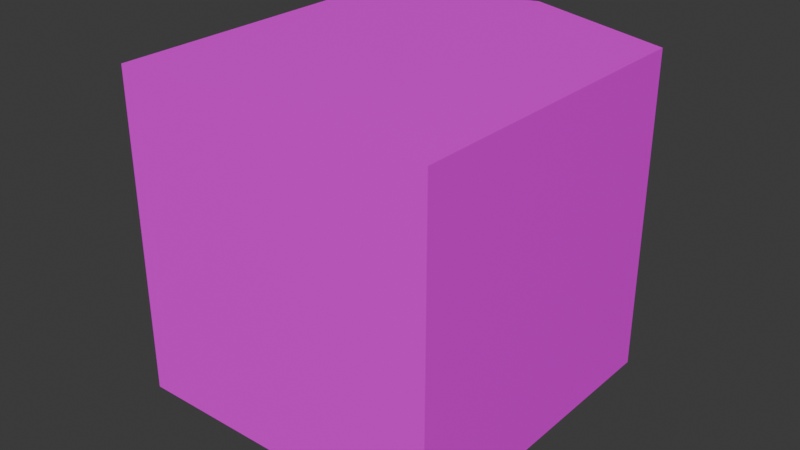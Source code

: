 # Source: wedge.blend  (saved by Blender 4.1.24; exported with 4.5.12 LTS)
import bpy
from mathutils import Matrix  # noqa: F401  (used for matrix-valued properties, if any)

bpy.ops.wm.read_factory_settings(use_empty=True)
scene = bpy.context.scene
scene.name = 'Scene'

# ---- images (referenced by path relative to the original .blend; pixels are not part of the script)
import os
ASSET_DIR = os.environ.get("B2B_ASSET_DIR", "")  # directory of the original .blend (textures are referenced by path, not embedded)
HERE = os.path.dirname(os.path.abspath(__file__))  # packed textures are extracted next to this script under _unpacked/

def load_image(name, relpath, width, height, colorspace="sRGB"):
    """Load a texture the original file referenced (path relative to the .blend, or extracted next to this script)."""
    p = next((c for c in (os.path.join(HERE, relpath), os.path.join(ASSET_DIR, relpath)) if relpath and os.path.exists(c)), "")
    if p:
        img = bpy.data.images.load(p, check_existing=True)
        img.name = name
    else:  # same state as the original file: an image datablock whose file is absent (Cycles renders it pink)
        img = bpy.data.images.new(name, width, height)
        img.source = "FILE"
        img.filepath = "//" + (relpath or name)
    img.colorspace_settings.name = colorspace
    return img
img_1_png = load_image('1.png', '1.png', 1024, 1024, 'sRGB')

# ---- materials (node trees are filled in below, after node groups)
mat_material_001 = bpy.data.materials.new('Material.001')
mat_material_001.use_transparent_shadow = False

# ---- material node trees
mat_material_001.use_nodes = True; mat_material_001.node_tree.nodes.clear()
_N = mat_material_001.node_tree.nodes; _L = mat_material_001.node_tree.links
n0 = _N.new('ShaderNodeBsdfPrincipled'); n0.name = 'Principled BSDF'; n0.location = (10, 300)
n1 = _N.new('ShaderNodeOutputMaterial'); n1.name = 'Material Output'; n1.location = (300, 300)
n2 = _N.new('ShaderNodeTexImage'); n2.name = 'Image Texture'; n2.location = (-280, 260)
n2.image = img_1_png
_L.new(n0.outputs[0], n1.inputs[0])
_L.new(n2.outputs[0], n0.inputs[0])
n1.is_active_output = True

# ---- world
world_world = bpy.data.worlds.new('World'); scene.world = world_world
world_world.use_nodes = True; world_world.node_tree.nodes.clear()
_N = world_world.node_tree.nodes; _L = world_world.node_tree.links
n0 = _N.new('ShaderNodeOutputWorld'); n0.name = 'World Output'; n0.location = (300, 300)
n1 = _N.new('ShaderNodeBackground'); n1.name = 'Background'; n1.location = (10, 300)
n1.inputs[0].default_value = (0.05088, 0.05088, 0.05088, 1.0)
_L.new(n1.outputs[0], n0.inputs[0])
n0.is_active_output = True
world_world.color = (0.05088, 0.05088, 0.05088)
world_world.use_sun_shadow = False
world_world.sun_shadow_jitter_overblur = 0.0

# ---- meshes
me_cube = bpy.data.meshes.new('Cube')
me_cube.from_pydata([(-0.1815, 0.001818, -0.1815), (-0.1815, 0.001818, 0.1815), (-0.1815, 0.3648, -0.1815), (-0.1815, 0.3648, 0.1815), (0.1815, 0.001818, -0.1815), (0.1815, 0.001818, 0.1815), (0.1815, 0.3648, -0.1815), (0.1815, 0.3648, 0.1815), (-0.09206, 0.02778, 0.04157), (-0.09206, 0.04157, 0.02778), (-0.09206, 0.04904, 0.009755), (-0.09206, 0.05, -3.092e-11), (-0.09206, 0.04904, -0.009755), (-0.09206, 0.04157, -0.02778), (-0.09015, 0.009567, 0.04904), (-0.08832, 0.01877, 0.04619), (-0.08664, 0.02724, 0.04157), (-0.08516, 0.03468, 0.03536), (-0.08395, 0.04077, 0.02778), (-0.08304, 0.04531, 0.01913), (-0.08249, 0.0481, 0.009755), (-0.0823, 0.04904, -3.092e-11), (-0.08249, 0.0481, -0.009755), (-0.08304, 0.04531, -0.01913), (-0.08395, 0.04077, -0.02778), (-0.08516, 0.03468, -0.03536), (-0.08664, 0.02724, -0.04157), (-0.08832, 0.01877, -0.04619), (-0.09015, 0.009567, -0.04904), (-0.08832, 0.009012, 0.04904), (-0.08473, 0.01768, 0.04619), (-0.08143, 0.02566, 0.04157), (-0.07853, 0.03266, 0.03536), (-0.07615, 0.03841, 0.02778), (-0.07438, 0.04268, 0.01913), (-0.07329, 0.04531, 0.009755), (-0.07292, 0.04619, -3.092e-11), (-0.07329, 0.04531, -0.009755), (-0.07438, 0.04268, -0.01913), (-0.07615, 0.03841, -0.02778), (-0.07853, 0.03266, -0.03536), (-0.08143, 0.02566, -0.04157), (-0.08473, 0.01768, -0.04619), (-0.08832, 0.009012, -0.04904), (-0.08664, 0.008111, 0.04904), (-0.08143, 0.01591, 0.04619), (-0.07662, 0.0231, 0.04157), (-0.07241, 0.0294, 0.03536), (-0.06896, 0.03457, 0.02778), (-0.06639, 0.03841, 0.01913), (-0.06481, 0.04077, 0.009755), (-0.06428, 0.04157, -3.092e-11), (-0.06481, 0.04077, -0.009755), (-0.06639, 0.03841, -0.01913), (-0.06896, 0.03457, -0.02778), (-0.07241, 0.0294, -0.03536), (-0.07662, 0.0231, -0.04157), (-0.08143, 0.01591, -0.04619), (-0.08664, 0.008111, -0.04904), (-0.08516, 0.006898, 0.04904), (-0.07853, 0.01353, 0.04619), (-0.07241, 0.01964, 0.04157), (-0.06706, 0.025, 0.03536), (-0.06266, 0.0294, 0.02778), (-0.05939, 0.03266, 0.01913), (-0.05738, 0.03468, 0.009755), (-0.0567, 0.03536, -3.092e-11), (-0.05738, 0.03468, -0.009755), (-0.05939, 0.03266, -0.01913), (-0.06266, 0.0294, -0.02778), (-0.06706, 0.025, -0.03536), (-0.07241, 0.01964, -0.04157), (-0.07853, 0.01353, -0.04619), (-0.08516, 0.006898, -0.04904), (-0.08395, 0.005419, 0.04904), (-0.07615, 0.01063, 0.04619), (-0.06896, 0.01543, 0.04157), (-0.06266, 0.01964, 0.03536), (-0.05749, 0.0231, 0.02778), (-0.05365, 0.02566, 0.01913), (-0.05128, 0.02724, 0.009755), (-0.05048, 0.02778, -3.092e-11), (-0.05128, 0.02724, -0.009755), (-0.05365, 0.02566, -0.01913), (-0.05749, 0.0231, -0.02778), (-0.06266, 0.01964, -0.03536), (-0.06896, 0.01543, -0.04157), (-0.07615, 0.01063, -0.04619), (-0.08395, 0.005419, -0.04904), (-0.09206, 1.824e-08, 0.05), (-0.08304, 0.003733, 0.04904), (-0.07438, 0.007322, 0.04619), (-0.06639, 0.01063, 0.04157), (-0.05939, 0.01353, 0.03536), (-0.05365, 0.01591, 0.02778), (-0.04938, 0.01768, 0.01913), (-0.04675, 0.01877, 0.009755), (-0.04586, 0.01913, -3.092e-11), (-0.04675, 0.01877, -0.009755), (-0.04938, 0.01768, -0.01913), (-0.05365, 0.01591, -0.02778), (-0.05939, 0.01353, -0.03536), (-0.06639, 0.01063, -0.04157), (-0.07438, 0.007322, -0.04619), (-0.08304, 0.003733, -0.04904), (-0.08249, 0.001903, 0.04904), (-0.07329, 0.003733, 0.04619), (-0.06481, 0.005419, 0.04157), (-0.05738, 0.006898, 0.03536), (-0.05128, 0.008111, 0.02778), (-0.04675, 0.009012, 0.01913), (-0.04396, 0.009567, 0.009755), (-0.04302, 0.009755, -3.092e-11), (-0.04396, 0.009567, -0.009755), (-0.04675, 0.009012, -0.01913), (-0.05128, 0.008111, -0.02778), (-0.05738, 0.006898, -0.03536), (-0.06481, 0.005419, -0.04157), (-0.07329, 0.003733, -0.04619), (-0.08249, 0.001903, -0.04904), (-0.0823, 1.768e-08, 0.04904), (-0.07292, 1.712e-08, 0.04619), (-0.06428, 1.563e-08, 0.04157), (-0.0567, 1.899e-08, 0.03536), (-0.05048, 1.377e-08, 0.02778), (-0.04586, 2.048e-08, 0.01913), (-0.04302, 1.377e-08, 0.009755), (-0.04206, 1.005e-08, -3.092e-11), (-0.04302, 1.377e-08, -0.009755), (-0.04586, 2.048e-08, -0.01913), (-0.05048, 1.377e-08, -0.02778), (-0.0567, 1.899e-08, -0.03536), (-0.06428, 1.563e-08, -0.04157), (-0.07292, 1.712e-08, -0.04619), (-0.0823, 1.768e-08, -0.04904), (-0.08249, -0.001903, 0.04904), (-0.07329, -0.003733, 0.04619), (-0.06481, -0.005419, 0.04157), (-0.05738, -0.006897, 0.03536), (-0.05128, -0.008111, 0.02778), (-0.04675, -0.009012, 0.01913), (-0.04396, -0.009567, 0.009755), (-0.04302, -0.009755, -3.092e-11), (-0.04396, -0.009567, -0.009755), (-0.04675, -0.009012, -0.01913), (-0.05128, -0.008111, -0.02778), (-0.05738, -0.006897, -0.03536), (-0.06481, -0.005419, -0.04157), (-0.07329, -0.003733, -0.04619), (-0.08249, -0.001903, -0.04904), (-0.08304, -0.003733, 0.04904), (-0.07438, -0.007322, 0.04619), (-0.06639, -0.01063, 0.04157), (-0.05939, -0.01353, 0.03536), (-0.05365, -0.01591, 0.02778), (-0.04938, -0.01768, 0.01913), (-0.04675, -0.01877, 0.009755), (-0.04586, -0.01913, -3.092e-11), (-0.04675, -0.01877, -0.009755), (-0.04938, -0.01768, -0.01913), (-0.05365, -0.01591, -0.02778), (-0.05939, -0.01353, -0.03536), (-0.06639, -0.01063, -0.04157), (-0.07438, -0.007322, -0.04619), (-0.08304, -0.003733, -0.04904), (-0.08395, -0.005419, 0.04904), (-0.07615, -0.01063, 0.04619), (-0.06896, -0.01543, 0.04157), (-0.06266, -0.01964, 0.03536), (-0.05749, -0.0231, 0.02778), (-0.05365, -0.02566, 0.01913), (-0.05128, -0.02724, 0.009755), (-0.05048, -0.02778, -3.092e-11), (-0.05128, -0.02724, -0.009755), (-0.05365, -0.02566, -0.01913), (-0.05749, -0.0231, -0.02778), (-0.06266, -0.01964, -0.03536), (-0.06896, -0.01543, -0.04157), (-0.07615, -0.01063, -0.04619), (-0.08395, -0.005419, -0.04904), (-0.08516, -0.006897, 0.04904), (-0.07853, -0.01353, 0.04619), (-0.07241, -0.01964, 0.04157), (-0.06706, -0.025, 0.03536), (-0.06266, -0.0294, 0.02778), (-0.05939, -0.03266, 0.01913), (-0.05738, -0.03468, 0.009755), (-0.0567, -0.03536, -3.092e-11), (-0.05738, -0.03468, -0.009755), (-0.05939, -0.03266, -0.01913), (-0.06266, -0.0294, -0.02778), (-0.06706, -0.025, -0.03536), (-0.07241, -0.01964, -0.04157), (-0.07853, -0.01353, -0.04619), (-0.08516, -0.006897, -0.04904), (-0.08664, -0.008111, 0.04904), (-0.08143, -0.01591, 0.04619), (-0.07662, -0.0231, 0.04157), (-0.07241, -0.0294, 0.03536), (-0.06896, -0.03457, 0.02778), (-0.06639, -0.03841, 0.01913), (-0.06481, -0.04077, 0.009755), (-0.06428, -0.04157, -3.092e-11), (-0.06481, -0.04077, -0.009755), (-0.06639, -0.03841, -0.01913), (-0.06896, -0.03457, -0.02778), (-0.07241, -0.0294, -0.03536), (-0.07662, -0.0231, -0.04157), (-0.08143, -0.01591, -0.04619), (-0.08664, -0.008111, -0.04904), (-0.08832, -0.009012, 0.04904), (-0.08473, -0.01768, 0.04619), (-0.08143, -0.02566, 0.04157), (-0.07853, -0.03266, 0.03536), (-0.07615, -0.03841, 0.02778), (-0.07438, -0.04268, 0.01913), (-0.07329, -0.04531, 0.009755), (-0.07292, -0.04619, -3.092e-11), (-0.07329, -0.04531, -0.009755), (-0.07438, -0.04268, -0.01913), (-0.07615, -0.03841, -0.02778), (-0.07853, -0.03266, -0.03536), (-0.08143, -0.02566, -0.04157), (-0.08473, -0.01768, -0.04619), (-0.08832, -0.009012, -0.04904), (-0.09015, -0.009567, 0.04904), (-0.08832, -0.01877, 0.04619), (-0.08664, -0.02724, 0.04157), (-0.08516, -0.03468, 0.03536), (-0.08395, -0.04077, 0.02778), (-0.08304, -0.04531, 0.01913), (-0.08249, -0.0481, 0.009755), (-0.0823, -0.04904, -3.092e-11), (-0.08249, -0.0481, -0.009755), (-0.08304, -0.04531, -0.01913), (-0.08395, -0.04077, -0.02778), (-0.08516, -0.03468, -0.03536), (-0.08664, -0.02724, -0.04157), (-0.08832, -0.01877, -0.04619), (-0.09015, -0.009567, -0.04904), (-0.09206, -0.009754, 0.04904), (-0.09206, -0.01913, 0.04619), (-0.09206, -0.02778, 0.04157), (-0.09206, -0.03536, 0.03536), (-0.09206, -0.04157, 0.02778), (-0.09206, -0.04619, 0.01913), (-0.09206, -0.04904, 0.009755), (-0.09206, -0.05, -3.092e-11), (-0.09206, -0.04904, -0.009755), (-0.09206, -0.04619, -0.01913), (-0.09206, -0.04157, -0.02778), (-0.09206, -0.03536, -0.03536), (-0.09206, -0.02778, -0.04157), (-0.09206, -0.01913, -0.04619), (-0.09206, -0.009754, -0.04904), (-0.09396, -0.009567, 0.04904), (-0.09579, -0.01877, 0.04619), (-0.09748, -0.02724, 0.04157), (-0.09895, -0.03468, 0.03536), (-0.1002, -0.04077, 0.02778), (-0.1011, -0.04531, 0.01913), (-0.1016, -0.0481, 0.009755), (-0.1018, -0.04904, -3.092e-11), (-0.1016, -0.0481, -0.009755), (-0.1011, -0.04531, -0.01913), (-0.1002, -0.04077, -0.02778), (-0.09895, -0.03468, -0.03536), (-0.09748, -0.02724, -0.04157), (-0.09579, -0.01877, -0.04619), (-0.09396, -0.009567, -0.04904), (-0.09579, -0.009012, 0.04904), (-0.09938, -0.01768, 0.04619), (-0.1027, -0.02566, 0.04157), (-0.1056, -0.03266, 0.03536), (-0.108, -0.03841, 0.02778), (-0.1097, -0.04268, 0.01913), (-0.1108, -0.04531, 0.009755), (-0.1112, -0.04619, -3.092e-11), (-0.1108, -0.04531, -0.009755), (-0.1097, -0.04268, -0.01913), (-0.108, -0.03841, -0.02778), (-0.1056, -0.03266, -0.03536), (-0.1027, -0.02566, -0.04157), (-0.09938, -0.01768, -0.04619), (-0.09579, -0.009012, -0.04904), (-0.09748, -0.008111, 0.04904), (-0.1027, -0.01591, 0.04619), (-0.1075, -0.0231, 0.04157), (-0.1117, -0.0294, 0.03536), (-0.1152, -0.03457, 0.02778), (-0.1177, -0.03841, 0.01913), (-0.1193, -0.04077, 0.009755), (-0.1198, -0.04157, -3.092e-11), (-0.1193, -0.04077, -0.009755), (-0.1177, -0.03841, -0.01913), (-0.1152, -0.03457, -0.02778), (-0.1117, -0.0294, -0.03536), (-0.1075, -0.0231, -0.04157), (-0.1027, -0.01591, -0.04619), (-0.09748, -0.008111, -0.04904), (-0.09895, -0.006897, 0.04904), (-0.1056, -0.01353, 0.04619), (-0.1117, -0.01964, 0.04157), (-0.1171, -0.025, 0.03536), (-0.1215, -0.0294, 0.02778), (-0.1247, -0.03266, 0.01913), (-0.1267, -0.03468, 0.009755), (-0.1274, -0.03536, -3.092e-11), (-0.1267, -0.03468, -0.009755), (-0.1247, -0.03266, -0.01913), (-0.1215, -0.0294, -0.02778), (-0.1171, -0.025, -0.03536), (-0.1117, -0.01964, -0.04157), (-0.1056, -0.01353, -0.04619), (-0.09895, -0.006897, -0.04904), (-0.09206, 1.824e-08, -0.05), (-0.1002, -0.005419, 0.04904), (-0.108, -0.01063, 0.04619), (-0.1152, -0.01543, 0.04157), (-0.1215, -0.01964, 0.03536), (-0.1266, -0.0231, 0.02778), (-0.1305, -0.02566, 0.01913), (-0.1328, -0.02724, 0.009755), (-0.1336, -0.02778, -3.092e-11), (-0.1328, -0.02724, -0.009755), (-0.1305, -0.02566, -0.01913), (-0.1266, -0.0231, -0.02778), (-0.1215, -0.01964, -0.03536), (-0.1152, -0.01543, -0.04157), (-0.108, -0.01063, -0.04619), (-0.1002, -0.005419, -0.04904), (-0.1011, -0.003733, 0.04904), (-0.1097, -0.007322, 0.04619), (-0.1177, -0.01063, 0.04157), (-0.1247, -0.01353, 0.03536), (-0.1305, -0.01591, 0.02778), (-0.1347, -0.01768, 0.01913), (-0.1374, -0.01877, 0.009755), (-0.1382, -0.01913, -3.092e-11), (-0.1374, -0.01877, -0.009755), (-0.1347, -0.01768, -0.01913), (-0.1305, -0.01591, -0.02778), (-0.1247, -0.01353, -0.03536), (-0.1177, -0.01063, -0.04157), (-0.1097, -0.007322, -0.04619), (-0.1011, -0.003733, -0.04904), (-0.1016, -0.001903, 0.04904), (-0.1108, -0.003733, 0.04619), (-0.1193, -0.005419, 0.04157), (-0.1267, -0.006897, 0.03536), (-0.1328, -0.008111, 0.02778), (-0.1374, -0.009012, 0.01913), (-0.1402, -0.009567, 0.009755), (-0.1411, -0.009754, -3.092e-11), (-0.1402, -0.009567, -0.009755), (-0.1374, -0.009012, -0.01913), (-0.1328, -0.008111, -0.02778), (-0.1267, -0.006897, -0.03536), (-0.1193, -0.005419, -0.04157), (-0.1108, -0.003733, -0.04619), (-0.1016, -0.001903, -0.04904), (-0.1018, 1.917e-08, 0.04904), (-0.1112, 2.085e-08, 0.04619), (-0.1198, 2.569e-08, 0.04157), (-0.1274, 1.973e-08, 0.03536), (-0.1336, 2.644e-08, 0.02778), (-0.1382, 1.899e-08, 0.01913), (-0.1411, 3.165e-08, 0.009755), (-0.1421, 4.059e-08, -3.092e-11), (-0.1411, 3.165e-08, -0.009755), (-0.1382, 1.899e-08, -0.01913), (-0.1336, 2.644e-08, -0.02778), (-0.1274, 1.973e-08, -0.03536), (-0.1198, 2.569e-08, -0.04157), (-0.1112, 2.085e-08, -0.04619), (-0.1018, 1.917e-08, -0.04904), (-0.1016, 0.001903, 0.04904), (-0.1108, 0.003733, 0.04619), (-0.1193, 0.005419, 0.04157), (-0.1267, 0.006898, 0.03536), (-0.1328, 0.008111, 0.02778), (-0.1374, 0.009012, 0.01913), (-0.1402, 0.009567, 0.009755), (-0.1411, 0.009755, -3.092e-11), (-0.1402, 0.009567, -0.009755), (-0.1374, 0.009012, -0.01913), (-0.1328, 0.008111, -0.02778), (-0.1267, 0.006898, -0.03536), (-0.1193, 0.005419, -0.04157), (-0.1108, 0.003733, -0.04619), (-0.1016, 0.001903, -0.04904), (-0.1011, 0.003733, 0.04904), (-0.1097, 0.007322, 0.04619), (-0.1177, 0.01063, 0.04157), (-0.1247, 0.01353, 0.03536), (-0.1305, 0.01591, 0.02778), (-0.1347, 0.01768, 0.01913), (-0.1374, 0.01877, 0.009755), (-0.1382, 0.01913, -3.092e-11), (-0.1374, 0.01877, -0.009755), (-0.1347, 0.01768, -0.01913), (-0.1305, 0.01591, -0.02778), (-0.1247, 0.01353, -0.03536), (-0.1177, 0.01063, -0.04157), (-0.1097, 0.007322, -0.04619), (-0.1011, 0.003733, -0.04904), (-0.1002, 0.005419, 0.04904), (-0.108, 0.01063, 0.04619), (-0.1152, 0.01543, 0.04157), (-0.1215, 0.01964, 0.03536), (-0.1266, 0.0231, 0.02778), (-0.1305, 0.02566, 0.01913), (-0.1328, 0.02724, 0.009755), (-0.1336, 0.02778, -3.092e-11), (-0.1328, 0.02724, -0.009755), (-0.1305, 0.02566, -0.01913), (-0.1266, 0.0231, -0.02778), (-0.1215, 0.01964, -0.03536), (-0.1152, 0.01543, -0.04157), (-0.108, 0.01063, -0.04619), (-0.1002, 0.005419, -0.04904), (-0.09895, 0.006897, 0.04904), (-0.1056, 0.01353, 0.04619), (-0.1117, 0.01964, 0.04157), (-0.1171, 0.025, 0.03536), (-0.1215, 0.0294, 0.02778), (-0.1247, 0.03266, 0.01913), (-0.1267, 0.03468, 0.009755), (-0.1274, 0.03536, -3.092e-11), (-0.1267, 0.03468, -0.009755), (-0.1247, 0.03266, -0.01913), (-0.1215, 0.0294, -0.02778), (-0.1171, 0.025, -0.03536), (-0.1117, 0.01964, -0.04157), (-0.1056, 0.01353, -0.04619), (-0.09895, 0.006897, -0.04904), (-0.09748, 0.008111, 0.04904), (-0.1027, 0.01591, 0.04619), (-0.1075, 0.0231, 0.04157), (-0.1117, 0.0294, 0.03536), (-0.1152, 0.03457, 0.02778), (-0.1177, 0.03841, 0.01913), (-0.1193, 0.04077, 0.009755), (-0.1198, 0.04157, -3.092e-11), (-0.1193, 0.04077, -0.009755), (-0.1177, 0.03841, -0.01913), (-0.1152, 0.03457, -0.02778), (-0.1117, 0.0294, -0.03536), (-0.1075, 0.0231, -0.04157), (-0.1027, 0.01591, -0.04619), (-0.09748, 0.008111, -0.04904), (-0.09579, 0.009012, 0.04904), (-0.09938, 0.01768, 0.04619), (-0.1027, 0.02566, 0.04157), (-0.1056, 0.03266, 0.03536), (-0.108, 0.03841, 0.02778), (-0.1097, 0.04268, 0.01913), (-0.1108, 0.04531, 0.009755), (-0.1112, 0.04619, -3.092e-11), (-0.1108, 0.04531, -0.009755), (-0.1097, 0.04268, -0.01913), (-0.108, 0.03841, -0.02778), (-0.1056, 0.03266, -0.03536), (-0.1027, 0.02566, -0.04157), (-0.09938, 0.01768, -0.04619), (-0.09579, 0.009012, -0.04904), (-0.09396, 0.009567, 0.04904), (-0.09579, 0.01877, 0.04619), (-0.09748, 0.02724, 0.04157), (-0.09895, 0.03468, 0.03536), (-0.1002, 0.04077, 0.02778), (-0.1011, 0.04531, 0.01913), (-0.1016, 0.0481, 0.009755), (-0.1018, 0.04904, -3.092e-11), (-0.1016, 0.0481, -0.009755), (-0.1011, 0.04531, -0.01913), (-0.1002, 0.04077, -0.02778), (-0.09895, 0.03468, -0.03536), (-0.09748, 0.02724, -0.04157), (-0.09579, 0.01877, -0.04619), (-0.09396, 0.009567, -0.04904), (-0.09206, 0.009755, 0.04904), (-0.09206, 0.01913, 0.04619), (-0.09206, 0.03536, 0.03536), (-0.09206, 0.04619, 0.01913), (0.0, 0.001818, 0.1815), (0.0, 0.001818, -0.1815), (-0.09206, 0.04619, -0.01913), (0.0, 0.4246, 0.1815), (-0.09206, 0.03536, -0.03536), (-0.09206, 0.02778, -0.04157), (-0.09206, 0.01913, -0.04619), (-0.09206, 0.009755, -0.04904), (0.0, 0.4246, -0.1815)], [], [(0, 1, 3, 2), (493, 488, 7, 6), (6, 7, 5, 4), (486, 485, 1, 0), (493, 6, 4, 486), (488, 3, 1, 485), (2, 493, 486, 0), (7, 488, 485, 5), (4, 5, 485, 486), (2, 3, 488, 493)])
_uv = me_cube.uv_layers.new(name='UVMap')
_uv.uv.foreach_set('vector', [1.254, 0.2646, 1.254, 0.7646, 0.7542, 0.7646, 0.7542, 0.2646, 0.5042, 0.2646, 0.5042, 0.7646, 0.2542, 0.7646, 0.2542, 0.2646, 0.2542, 0.2646, 0.2542, 0.7646, -0.2458, 0.7646, -0.2458, 0.2646, 0.003475, 0.2646, 0.003475, 0.7646, -0.2465, 0.7646, -0.2465, 0.2646, 0.2542, 0.01456, 0.2542, 0.2646, -0.2458, 0.2646, -0.2458, 0.01456, 0.2542, 1.015, 0.2542, 1.265, -0.2458, 1.265, -0.2458, 1.015, 0.2542, -0.2354, 0.2542, 0.01456, -0.2458, 0.01456, -0.2458, -0.2354, 0.2542, 0.7646, 0.2542, 1.015, -0.2458, 1.015, -0.2458, 0.7646, 0.2535, 0.2646, 0.2535, 0.7646, 0.003475, 0.7646, 0.003475, 0.2646, 0.7542, 0.2646, 0.7542, 0.7646, 0.5042, 0.7646, 0.5042, 0.2646])
me_cube.materials.append(mat_material_001)
me_cube.update()

# ---- objects
ob_cube = bpy.data.objects.new('Cube', me_cube)

# ---- transforms, parenting, visibility, modifiers, constraints
ob_cube.location = (0.0, 0.0, 0.0)

# ---- collection membership
scene.collection.objects.link(ob_cube)

# ---- scene / render settings (as saved in the file)
scene.frame_start = 1; scene.frame_end = 250; scene.frame_set(30)
scene.render.engine = 'BLENDER_EEVEE_NEXT'
scene.cycles.sampling_pattern = 'TABULATED_SOBOL'
scene.eevee.ray_tracing_options.trace_max_roughness = 0.0
bpy.context.view_layer.update()

# ---- added for rendering (the .blend has no active camera and no usable light): camera, sun
cam_auto = bpy.data.cameras.new('AutoCamera')
cam_auto.lens = 50.0
cam_auto.sensor_width = 36.0
cam_auto.clip_end = 1000.0
ob_auto_camera = bpy.data.objects.new('AutoCamera', cam_auto)
scene.collection.objects.link(ob_auto_camera)
ob_auto_camera.location = (0.646782, -0.588848, 0.517425)
ob_auto_camera.rotation_euler = (1.09748, -7.21219e-08, 0.694738)
scene.camera = ob_auto_camera
light_auto_sun = bpy.data.lights.new('AutoSun', 'SUN')
light_auto_sun.energy = 3.0
light_auto_sun.angle = 0.0523599
ob_auto_sun = bpy.data.objects.new('AutoSun', light_auto_sun)
scene.collection.objects.link(ob_auto_sun)
ob_auto_sun.rotation_euler = (0.872665, 0.174533, 0.523599)
bpy.context.view_layer.update()
